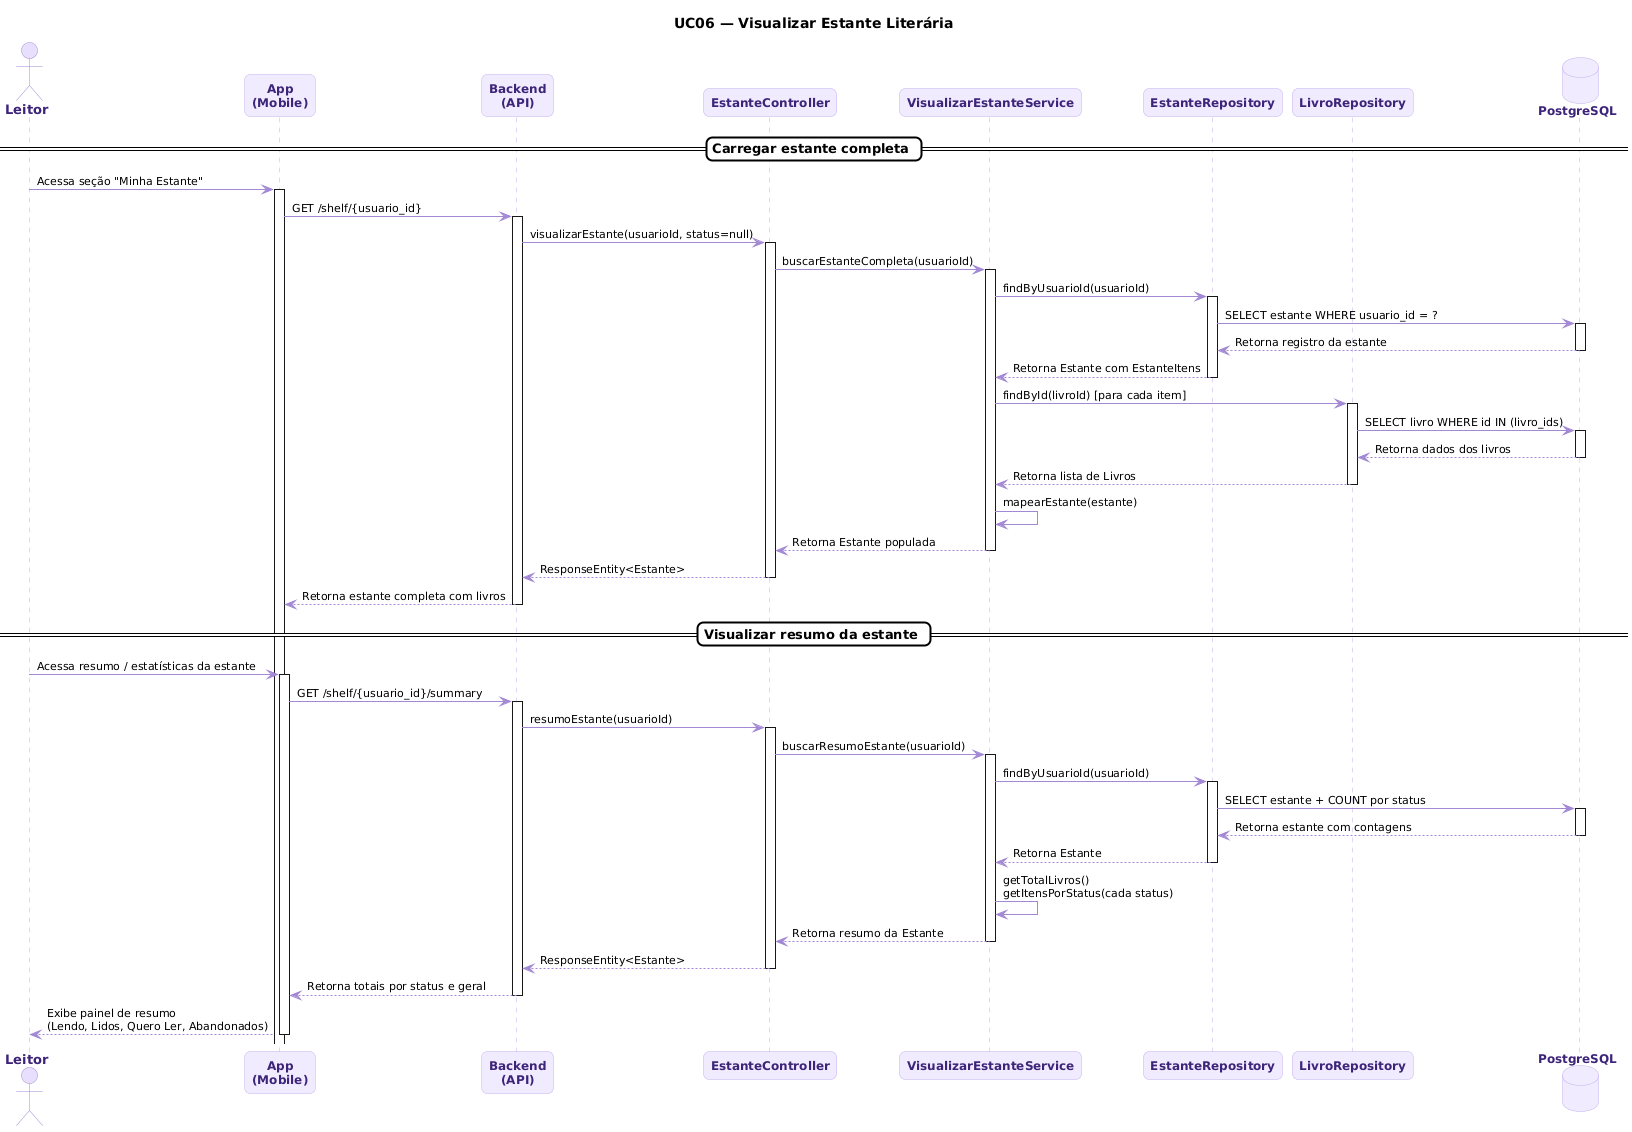

The diagram above was rendered by PlantUML. Its source (embedded in the PNG):
@startuml
skinparam backgroundColor #FFFFFF
skinparam sequenceArrowColor #A389D4
skinparam sequenceArrowFontColor #000000
skinparam sequenceArrowFontSize 11
skinparam participant {
  BackgroundColor #F0EBFF
  BorderColor #C4ADEE
  FontColor #3D2478
  FontSize 12
  FontStyle bold
}
skinparam database {
  BackgroundColor #F0EBFF
  BorderColor #C4ADEE
  FontColor #3D2478
  FontSize 12
  FontStyle bold
}
skinparam actor {
  BackgroundColor #E8DFFF
  BorderColor #A389D4
  FontColor #3D2478
  FontSize 13
  FontStyle bold
}
skinparam sequence {
  LifeLineBorderColor #C4ADEE
  LifeLineBackgroundColor #FFFFFF
  GroupBackgroundColor #FFFFFF
  GroupBorderColor #A389D4
  GroupFontColor #000000
  GroupHeaderFontColor #A389D4
  DividerBackgroundColor #FFFFFF
  DividerBorderColor #000000
  DividerFontColor #000000
  BoxBackgroundColor #FFFFFF
  BoxBorderColor #A389D4
  ActivationBorderColor #7F77DD
  ActivationBackgroundColor #E8DFFF
}
skinparam shadowing false
skinparam roundcorner 12
skinparam noteBorderColor #C4ADEE
skinparam noteBackgroundColor #F0EBFF
skinparam noteFontColor #3D2478

title UC06 — Visualizar Estante Literária

actor Leitor
participant "App\n(Mobile)" as App
participant "Backend\n(API)" as API
participant "EstanteController" as Controller
participant "VisualizarEstanteService" as Service
participant "EstanteRepository" as EstanteRepo
participant "LivroRepository" as LivroRepo
database "PostgreSQL" as DB

== Carregar estante completa ==

Leitor -> App : Acessa seção "Minha Estante"
activate App

App -> API : GET /shelf/{usuario_id}
activate API

API -> Controller : visualizarEstante(usuarioId, status=null)
activate Controller

Controller -> Service : buscarEstanteCompleta(usuarioId)
activate Service

Service -> EstanteRepo : findByUsuarioId(usuarioId)
activate EstanteRepo

EstanteRepo -> DB : SELECT estante WHERE usuario_id = ?
activate DB
DB --> EstanteRepo : Retorna registro da estante
deactivate DB

EstanteRepo --> Service : Retorna Estante com EstanteItens
deactivate EstanteRepo

Service -> LivroRepo : findById(livroId) [para cada item]
activate LivroRepo

LivroRepo -> DB : SELECT livro WHERE id IN (livro_ids)
activate DB
DB --> LivroRepo : Retorna dados dos livros
deactivate DB

LivroRepo --> Service : Retorna lista de Livros
deactivate LivroRepo

Service -> Service : mapearEstante(estante)

Service --> Controller : Retorna Estante populada
deactivate Service

Controller --> API : ResponseEntity<Estante>
deactivate Controller

API --> App : Retorna estante completa com livros
deactivate API

== Visualizar resumo da estante ==

Leitor -> App : Acessa resumo / estatísticas da estante
activate App

App -> API : GET /shelf/{usuario_id}/summary
activate API

API -> Controller : resumoEstante(usuarioId)
activate Controller

Controller -> Service : buscarResumoEstante(usuarioId)
activate Service

Service -> EstanteRepo : findByUsuarioId(usuarioId)
activate EstanteRepo

EstanteRepo -> DB : SELECT estante + COUNT por status
activate DB
DB --> EstanteRepo : Retorna estante com contagens
deactivate DB

EstanteRepo --> Service : Retorna Estante
deactivate EstanteRepo

Service -> Service : getTotalLivros()\ngetItensPorStatus(cada status)

Service --> Controller : Retorna resumo da Estante
deactivate Service

Controller --> API : ResponseEntity<Estante>
deactivate Controller

API --> App : Retorna totais por status e geral
deactivate API

App --> Leitor : Exibe painel de resumo\n(Lendo, Lidos, Quero Ler, Abandonados)
deactivate App
@enduml